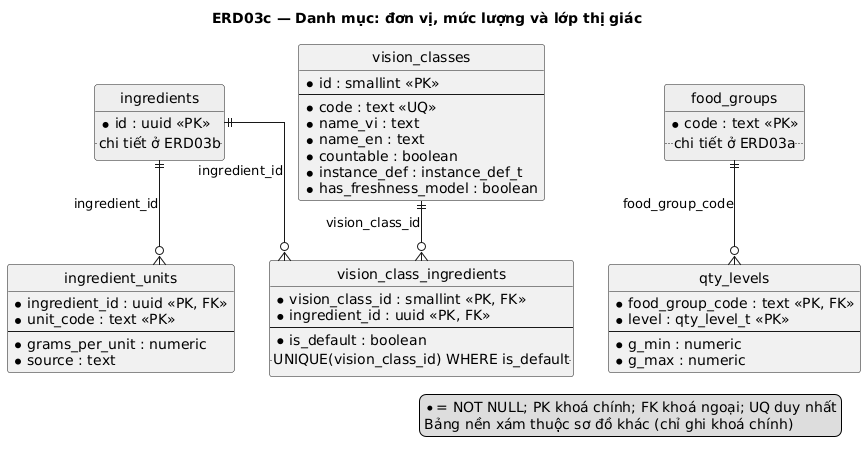

The diagram above was rendered by PlantUML. Its source (embedded in the PNG):
@startuml
title ERD03c — Danh mục: đơn vị, mức lượng và lớp thị giác
' Sinh từ db/schema.sql qua docs/sad/tools/diagrams/gen_puml.py — không sửa tay.
hide circle
skinparam linetype ortho
skinparam defaultFontName DejaVu Sans

entity "ingredient_units" as ingredient_units {
  * ingredient_id : uuid <<PK, FK>>
  * unit_code : text <<PK>>
  --
  * grams_per_unit : numeric
  * source : text
}
entity "qty_levels" as qty_levels {
  * food_group_code : text <<PK, FK>>
  * level : qty_level_t <<PK>>
  --
  * g_min : numeric
  * g_max : numeric
}
entity "vision_classes" as vision_classes {
  * id : smallint <<PK>>
  --
  * code : text <<UQ>>
  * name_vi : text
  * name_en : text
  * countable : boolean
  * instance_def : instance_def_t
  * has_freshness_model : boolean
}
entity "vision_class_ingredients" as vision_class_ingredients {
  * vision_class_id : smallint <<PK, FK>>
  * ingredient_id : uuid <<PK, FK>>
  --
  * is_default : boolean
  .. UNIQUE(vision_class_id) WHERE is_default ..
}
entity "ingredients" as ingredients #EEEEEE {
  * id : uuid <<PK>>
  .. chi tiết ở ERD03b ..
}
entity "food_groups" as food_groups #EEEEEE {
  * code : text <<PK>>
  .. chi tiết ở ERD03a ..
}

ingredients ||--o{ ingredient_units : ingredient_id
food_groups ||--o{ qty_levels : food_group_code
vision_classes ||--o{ vision_class_ingredients : vision_class_id
ingredients ||--o{ vision_class_ingredients : ingredient_id

legend right
  * = NOT NULL; PK khoá chính; FK khoá ngoại; UQ duy nhất
  Bảng nền xám thuộc sơ đồ khác (chỉ ghi khoá chính)
endlegend
@enduml